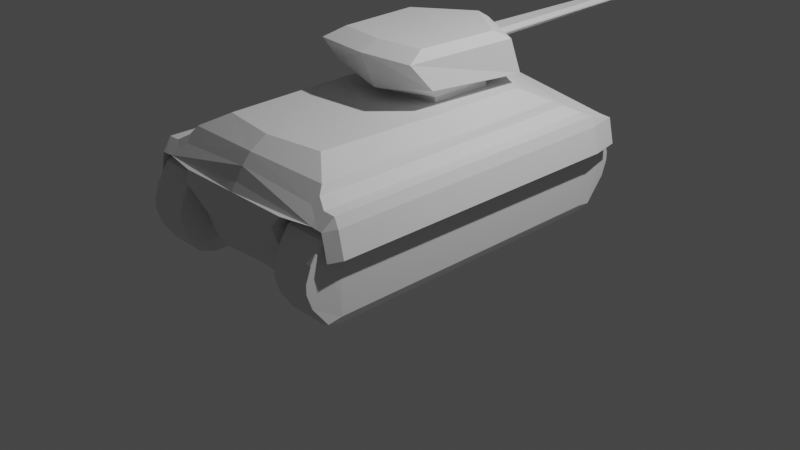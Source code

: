# Source: tank.blend  (saved by Blender 2.81.16; exported with 4.5.12 LTS)
import bpy
from mathutils import Matrix  # noqa: F401  (used for matrix-valued properties, if any)

bpy.ops.wm.read_factory_settings(use_empty=True)
scene = bpy.context.scene
scene.name = 'Scene'

# ---- collections
col_collection = bpy.data.collections.new('Collection'); scene.collection.children.link(col_collection)

# ---- world
world_world = bpy.data.worlds.new('World'); scene.world = world_world
world_world.use_nodes = True; world_world.node_tree.nodes.clear()
_N = world_world.node_tree.nodes; _L = world_world.node_tree.links
n0 = _N.new('ShaderNodeOutputWorld'); n0.name = 'World Output'; n0.location = (300, 300)
n1 = _N.new('ShaderNodeBackground'); n1.name = 'Background'; n1.location = (10, 300)
n1.inputs[0].default_value = (0.05088, 0.05088, 0.05088, 1.0)
_L.new(n1.outputs[0], n0.inputs[0])
n0.is_active_output = True
world_world.color = (0.05088, 0.05088, 0.05088)
world_world.use_sun_shadow = False
world_world.sun_shadow_jitter_overblur = 0.0

# ---- cameras
cam_camera = bpy.data.cameras.new('Camera')
cam_camera.clip_end = 100.0
cam_camera.ortho_scale = 7.314

# ---- lights
light_light = bpy.data.lights.new('Light', 'POINT')
light_light.transmission_factor = 0.0
light_light.energy = 1000.0
light_light.shadow_soft_size = 0.1
light_light.shadow_maximum_resolution = 0.006
light_light.use_absolute_resolution = True

# ---- meshes
me_cube_001 = bpy.data.meshes.new('Cube.001')
me_cube_001.from_pydata([(-0.6186, -1.734, -0.9211), (-0.634, -1.5, 0.2694), (-0.6186, 1.402, -0.7245), (-0.707, 0.8976, 0.2694), (0.0, 1.722, -0.8034), (0.0, 1.306, 0.2694), (0.0, -1.718, -0.949), (0.0, -1.59, 0.2694), (-0.6186, -1.864, -0.3408), (-0.6186, 1.539, -0.3408), (0.0, -2.05, -0.262), (0.0, 2.137, -0.2721), (-0.4107, 1.508, -0.8034), (-0.4921, -1.77, -0.9406), (-0.6186, 2.09, -0.275), (-0.6186, -2.05, -0.262), (-0.6792, 1.643, -0.7245), (-0.6792, -1.864, -0.9211), (-0.6792, 1.539, -0.3408), (-0.6792, -1.864, -0.3408), (-1.165, 1.43, -1.002), (-1.165, -1.755, -1.002), (-1.165, 1.43, -0.2599), (-1.165, -1.755, -0.2599), (-0.683, 1.601, -0.9511), (-0.683, -1.926, -0.9511), (-0.683, 1.601, -0.3108), (-0.683, -1.926, -0.3108), (-1.153, 1.575, -1.03), (-1.153, -1.9, -1.03), (-1.153, 1.575, -0.232), (-1.153, -1.9, -0.232), (0.0, -1.862, 0.04631), (0.0, 1.538, 0.1721), (-1.032, 1.827, -0.144), (0.0, -1.94, -0.08025), (0.0, 1.715, 0.08348), (-1.025, -1.94, -0.144), (-1.032, 1.827, -0.144), (-1.025, -1.94, -0.144), (-1.107, -1.941, -0.1492), (-1.19, -1.831, -0.03118), (-1.205, 1.467, -0.03118), (-1.114, 1.825, -0.1492), (-1.152, -1.941, -0.152), (-1.235, -1.831, -0.1317), (-1.249, 1.466, -0.1317), (-1.159, 1.825, -0.152), (-1.213, -1.942, -0.4157), (-1.296, -1.831, -0.3953), (-1.311, 1.466, -0.3953), (-1.221, 1.825, -0.4157), (0.0, 1.106, 0.2694), (0.0, -0.04045, 0.2694), (-0.4764, 0.7048, 0.2694), (-0.4693, 0.01931, 0.2694), (-0.6945, -0.1529, 0.2694), (0.0, 1.106, 0.3277), (0.0, -0.04045, 0.3277), (-0.4764, 0.7048, 0.3277), (-0.4693, 0.01931, 0.3277), (0.0, 1.384, 0.3891), (0.0, -0.3208, 0.3891), (-0.6662, 0.9829, 0.3891), (-0.6591, -0.2029, 0.4897), (0.0, 1.229, 0.7676), (0.0, -0.4911, 0.7676), (-0.6662, 0.8283, 0.7676), (-0.5998, -0.4313, 0.7676), (0.0, 1.082, 0.8519), (-0.5628, 0.6813, 0.8519), (0.0, -0.273, 0.8519), (-0.5126, -0.2133, 0.8519), (0.0, 1.33, 0.4969), (0.0, 1.262, 0.6468), (-0.1358, 1.33, 0.501), (0.0, 1.262, 0.5557), (0.0, 3.421, 0.554), (0.0, 3.421, 0.6451), (-0.1009, 1.262, 0.6478), (-0.1379, 1.262, 0.6107), (-0.167, 1.238, 0.6547), (-0.1105, 1.255, 0.6723), (-0.1376, 1.262, 0.596), (-0.09959, 1.262, 0.5577), (-0.1365, 1.291, 0.5343), (-0.1648, 1.239, 0.5695), (-0.08309, 3.421, 0.609), (-0.04614, 3.421, 0.6459), (-0.04483, 3.421, 0.5555), (-0.08287, 3.421, 0.5943), (-0.6785, 1.937, -0.1593), (0.0, -1.995, -0.1593), (0.0, 1.927, -0.05389), (-0.6748, -1.995, -0.1593), (-0.512, 1.977, -0.4202), (0.0, 1.929, -0.5378), (-0.6186, 1.591, -0.5327), (-0.6792, 1.591, -0.5327), (-0.5282, 1.769, -0.581), (0.0, 1.826, -0.6706), (-0.6186, 1.617, -0.6286), (-0.6792, 1.617, -0.6286), (-0.8945, -1.71, 0.1217), (0.0, -1.769, 0.1573), (-0.935, 1.176, 0.1253), (0.0, -2.019, -0.6124), (-0.564, -1.882, -0.6124), (-0.6186, -1.734, -0.631), (-0.6792, -1.734, -0.631), (0.0, -1.883, -0.7877), (-0.5405, -1.839, -0.7877), (-0.6186, -1.734, -0.7761), (-0.6792, -1.734, -0.7761), (-0.9369, -1.772, 0.04477), (-1.057, -1.83, -0.02792), (-0.9992, -1.882, -0.08254), (-0.8953, -1.832, -0.01998), (-1.072, 1.467, -0.02792), (-0.9627, 1.321, 0.05015), (-0.9117, 1.474, -0.01014), (-0.9995, 1.544, -0.05106), (-0.7005, 1.474, -1.09), (-0.7098, 1.64, -1.029), (-0.689, 1.59, -0.9987), (-0.7395, 1.87, -0.8329), (-0.7488, 1.942, -0.6775), (-0.733, 1.859, -0.815), (-0.7005, -2.097, -0.6775), (-0.7005, -2.048, -0.8356), (-0.6955, -2.038, -0.8226), (-0.7005, -1.929, -1.026), (-0.7005, -1.765, -1.09), (-0.6898, -1.9, -1.005), (-0.7488, 1.942, -0.5844), (-0.7395, 1.87, -0.429), (-0.733, 1.859, -0.4469), (-0.7098, 1.64, -0.2334), (-0.7005, 1.474, -0.1722), (-0.689, 1.59, -0.2633), (-0.7005, -1.765, -0.1722), (-0.7005, -1.929, -0.2361), (-0.6898, -1.9, -0.2568), (-0.7005, -2.048, -0.4263), (-0.7005, -2.097, -0.5844), (-0.6955, -2.038, -0.4393), (-1.078, 1.942, -0.6775), (-1.087, 1.87, -0.8329), (-1.093, 1.866, -0.8253), (-1.117, 1.64, -1.029), (-1.126, 1.474, -1.09), (-1.153, 1.575, -1.03), (-1.126, -1.765, -1.09), (-1.126, -1.929, -1.026), (-1.153, -1.9, -1.03), (-1.126, -2.048, -0.8356), (-1.126, -2.097, -0.6775), (-1.132, -2.046, -0.8326), (-1.126, 1.474, -0.1722), (-1.117, 1.64, -0.2334), (-1.153, 1.575, -0.232), (-1.087, 1.87, -0.429), (-1.078, 1.942, -0.5844), (-1.093, 1.866, -0.4366), (-1.126, -2.097, -0.5844), (-1.126, -2.048, -0.4263), (-1.132, -2.046, -0.4294), (-1.126, -1.929, -0.2361), (-1.126, -1.765, -0.1722), (-1.153, -1.9, -0.232), (-1.193, -1.886, -0.1419), (-1.255, -1.886, -0.4055), (-1.265, -1.831, -0.2635), (-1.183, -1.941, -0.2839), (-1.224, -1.886, -0.2737)], [], [(35, 32, 117, 116, 37), (104, 7, 1, 103), (5, 3, 54, 52), (12, 4, 6, 13), (34, 121, 120, 33, 36), (95, 14, 11, 96), (106, 10, 15, 107), (108, 8, 19, 109), (0, 2, 12, 13), (97, 9, 14, 95), (112, 0, 13, 111), (9, 8, 15, 14), (154, 153, 155, 157, 29), (2, 0, 17, 16), (8, 9, 18, 19), (101, 2, 16, 102), (142, 141, 143, 145, 27), (18, 98, 102, 16, 24, 127, 126, 134, 136, 26), (17, 113, 109, 19, 27, 145, 144, 128, 130, 25), (130, 129, 131, 133, 25), (166, 165, 167, 169, 31), (134, 126, 146, 162), (140, 138, 158, 168), (136, 135, 137, 139, 26), (21, 23, 22, 20), (28, 151, 150, 152, 154, 29, 21, 20), (160, 159, 161, 163, 30), (147, 125, 123, 149), (153, 131, 129, 155), (135, 161, 159, 137), (141, 167, 165, 143), (30, 163, 162, 146, 148, 28, 20, 22), (29, 157, 156, 164, 166, 31, 23, 21), (31, 169, 168, 158, 160, 30, 22, 23), (148, 147, 149, 151, 28), (128, 144, 164, 156), (122, 132, 152, 150), (19, 18, 26, 139, 138, 140, 142, 27), (16, 17, 25, 133, 132, 122, 124, 24), (118, 121, 34, 43, 42), (32, 104, 103, 114, 117), (120, 119, 105, 3, 5, 33), (94, 37, 34, 91), (92, 35, 37, 94), (91, 34, 36, 93), (34, 37, 39, 38), (43, 40, 44, 47), (114, 103, 105, 119), (34, 37, 40, 43), (46, 47, 51, 50), (41, 42, 46, 45), (42, 43, 47, 46), (40, 41, 45, 170, 44), (48, 171, 49, 50, 51), (174, 172, 49, 171), (47, 44, 173, 48, 51), (45, 46, 50, 49, 172), (60, 58, 62, 64), (55, 53, 58, 60), (54, 3, 56, 55), (55, 56, 1), (7, 53, 55), (1, 7, 55), (52, 54, 59, 57), (54, 55, 60, 59), (73, 75, 85, 84, 76), (63, 64, 68, 67), (57, 59, 63, 61), (59, 60, 64, 63), (67, 68, 72, 70), (64, 62, 66, 68), (61, 63, 75, 73), (69, 70, 72, 71), (68, 66, 71, 72), (65, 67, 70, 69), (77, 89, 90, 87, 88, 78), (83, 86, 67, 81, 80), (67, 75, 63), (79, 82, 65, 74), (76, 84, 89, 77), (83, 80, 87, 90), (65, 82, 81, 67), (75, 67, 86, 85), (79, 80, 81, 82), (83, 84, 85, 86), (79, 88, 87, 80), (89, 84, 83, 90), (79, 74, 78, 88), (14, 91, 93, 11), (10, 92, 94, 15), (15, 94, 91, 14), (9, 97, 98, 18), (101, 97, 95, 99), (99, 95, 96, 100), (12, 99, 100, 4), (2, 101, 99, 12), (97, 101, 102, 98), (115, 118, 42, 41), (8, 108, 107, 15), (105, 103, 1, 56, 3), (112, 108, 109, 113), (110, 106, 107, 111), (6, 110, 111, 13), (0, 112, 113, 17), (108, 112, 111, 107), (114, 115, 116, 117), (118, 119, 120, 121), (114, 119, 118, 115), (37, 116, 115, 41, 40), (122, 123, 124), (125, 126, 127), (128, 129, 130), (131, 132, 133), (134, 135, 136), (137, 138, 139), (140, 141, 142), (143, 144, 145), (146, 147, 148), (149, 150, 151), (152, 153, 154), (155, 156, 157), (158, 159, 160), (161, 162, 163), (164, 165, 166), (167, 168, 169), (140, 168, 167, 141), (164, 144, 143, 165), (152, 132, 131, 153), (128, 156, 155, 129), (146, 126, 125, 147), (122, 150, 149, 123), (134, 162, 161, 135), (158, 138, 137, 159), (124, 123, 125, 127, 24), (173, 174, 171, 48), (44, 170, 174, 173), (170, 45, 172, 174)])
_uv = me_cube_001.uv_layers.new(name='UVMap')
_uv.uv.foreach_set('vector', [0.5312, 0.875, 0.5625, 0.875, 0.5625, 0.9897, 0.5475, 1.0, 0.5312, 1.0, 0.5938, 0.875, 0.625, 0.875, 0.625, 1.0, 0.5938, 1.0, 0.75, 0.5, 0.875, 0.5, 0.8345, 0.5351, 0.75, 0.5352, 0.125, 0.5, 0.25, 0.5, 0.25, 0.75, 0.125, 0.75, 0.5312, 0.25, 0.5558, 0.25, 0.5625, 0.26, 0.5625, 0.375, 0.5312, 0.375, 0.4375, 0.25, 0.5, 0.25, 0.5, 0.375, 0.4375, 0.375, 0.4375, 0.875, 0.5, 0.875, 0.5, 1.0, 0.4375, 1.0, 0.4375, 0.004654, 0.4866, 0.004654, 0.4866, 0.004654, 0.4375, 0.004654, 0.3884, 0.004654, 0.3884, 0.2453, 0.375, 0.25, 0.375, 0.0, 0.4375, 0.2453, 0.4866, 0.2453, 0.5, 0.25, 0.4375, 0.25, 0.4129, 0.004654, 0.3884, 0.004654, 0.375, 0.0, 0.4062, 0.0, 0.4866, 0.2453, 0.4866, 0.004654, 0.5, 0.0, 0.5, 0.25, 0.1723, 0.1501, 0.1723, 0.1629, 0.1723, 0.1533, 0.1723, 0.1501, 0.1723, 0.1501, 0.3884, 0.2453, 0.3884, 0.004654, 0.3884, 0.004654, 0.3884, 0.2453, 0.4866, 0.004654, 0.4866, 0.2453, 0.4866, 0.2453, 0.4866, 0.004654, 0.4129, 0.2453, 0.3884, 0.2453, 0.3884, 0.2453, 0.4129, 0.2453, 0.2706, 0.1563, 0.2706, 0.1629, 0.2706, 0.1533, 0.2706, 0.1501, 0.2706, 0.1501, 0.2706, 0.3908, 0.2215, 0.3908, 0.1969, 0.3908, 0.1723, 0.3908, 0.1723, 0.3908, 0.1982, 0.3908, 0.2165, 0.3908, 0.2265, 0.3908, 0.2448, 0.3908, 0.2706, 0.3908, 0.1723, 0.1501, 0.1969, 0.1501, 0.2215, 0.1501, 0.2706, 0.1501, 0.2706, 0.1501, 0.2462, 0.1501, 0.2265, 0.1501, 0.2165, 0.1501, 0.1967, 0.1501, 0.1723, 0.1501, 0.1967, 0.1501, 0.1996, 0.1501, 0.1792, 0.1501, 0.1723, 0.1501, 0.1723, 0.1501, 0.2446, 0.1501, 0.2434, 0.1501, 0.2638, 0.1501, 0.2706, 0.1501, 0.2706, 0.1501, 0.2265, 0.3908, 0.2165, 0.3908, 0.2165, 0.3908, 0.2265, 0.3908, 0.2706, 0.1719, 0.2706, 0.369, 0.2706, 0.369, 0.2706, 0.1719, 0.2448, 0.3908, 0.2431, 0.3908, 0.2641, 0.3908, 0.2706, 0.3908, 0.2706, 0.3908, 0.1723, 0.1501, 0.2706, 0.1501, 0.2706, 0.3908, 0.1723, 0.3908, 0.1723, 0.3908, 0.1723, 0.3908, 0.1723, 0.369, 0.1723, 0.1719, 0.1723, 0.1501, 0.1723, 0.1501, 0.1723, 0.1501, 0.1723, 0.3908, 0.2706, 0.3908, 0.2706, 0.3778, 0.2706, 0.3877, 0.2706, 0.3908, 0.2706, 0.3908, 0.1999, 0.3877, 0.1999, 0.3877, 0.1789, 0.3778, 0.1789, 0.3778, 0.1792, 0.1629, 0.1792, 0.1629, 0.1996, 0.1533, 0.1996, 0.1533, 0.2431, 0.3877, 0.2431, 0.3877, 0.2641, 0.3778, 0.2641, 0.3778, 0.2638, 0.1629, 0.2638, 0.1629, 0.2434, 0.1533, 0.2434, 0.1533, 0.2706, 0.3908, 0.2436, 0.3908, 0.2265, 0.3908, 0.2165, 0.3908, 0.1993, 0.3908, 0.1723, 0.3908, 0.1723, 0.3908, 0.2706, 0.3908, 0.1723, 0.1501, 0.1984, 0.1501, 0.2165, 0.1501, 0.2265, 0.1501, 0.2446, 0.1501, 0.2706, 0.1501, 0.2706, 0.1501, 0.1723, 0.1501, 0.2706, 0.1501, 0.2706, 0.1501, 0.2706, 0.1719, 0.2706, 0.369, 0.2706, 0.3908, 0.2706, 0.3908, 0.2706, 0.3908, 0.2706, 0.1501, 0.1993, 0.3908, 0.1999, 0.3908, 0.1789, 0.3908, 0.1723, 0.3908, 0.1723, 0.3908, 0.2165, 0.1501, 0.2265, 0.1501, 0.2265, 0.1501, 0.2165, 0.1501, 0.1723, 0.369, 0.1723, 0.1719, 0.1723, 0.1719, 0.1723, 0.369, 0.2706, 0.1501, 0.2706, 0.3908, 0.2706, 0.3908, 0.2706, 0.3853, 0.2706, 0.369, 0.2706, 0.1719, 0.2706, 0.1563, 0.2706, 0.1501, 0.1723, 0.3908, 0.1723, 0.1501, 0.1723, 0.1501, 0.1723, 0.1563, 0.1723, 0.1719, 0.1723, 0.369, 0.1723, 0.3853, 0.1723, 0.3908, 0.5625, 0.25, 0.5558, 0.25, 0.5312, 0.25, 0.5312, 0.25, 0.5625, 0.25, 0.5625, 0.875, 0.5938, 0.875, 0.5938, 1.0, 0.5775, 1.0, 0.5625, 0.9897, 0.5625, 0.26, 0.5786, 0.25, 0.5945, 0.25, 0.625, 0.25, 0.625, 0.375, 0.5625, 0.375, 0.5156, 0.0, 0.5312, 0.0, 0.5312, 0.25, 0.5156, 0.25, 0.5156, 0.875, 0.5312, 0.875, 0.5312, 1.0, 0.5156, 1.0, 0.5156, 0.25, 0.5312, 0.25, 0.5312, 0.375, 0.5156, 0.375, 0.5312, 0.25, 0.5312, 0.0, 0.5312, 0.0, 0.5312, 0.25, 0.5312, 0.25, 0.5312, 0.0, 0.5312, 0.0, 0.5312, 0.25, 0.5775, 0.0, 0.5938, 0.0, 0.5945, 0.25, 0.5786, 0.25, 0.5312, 0.25, 0.5312, 0.0, 0.5312, 0.0, 0.5312, 0.25, 0.5625, 0.25, 0.5312, 0.25, 0.5312, 0.25, 0.5625, 0.25, 0.5625, 0.0, 0.5625, 0.25, 0.5625, 0.25, 0.5625, 0.0, 0.5625, 0.25, 0.5312, 0.25, 0.5312, 0.25, 0.5625, 0.25, 0.5312, 1.0, 0.5625, 1.0, 0.5625, 1.0, 0.5469, 1.0, 0.5312, 1.0, 0.5312, 0.0, 0.5469, 0.0, 0.5625, 0.0, 0.5625, 0.25, 0.5312, 0.25, 0.5469, 1.0, 0.5625, 1.0, 0.5625, 1.0, 0.5469, 1.0, 0.5312, 0.25, 0.5312, 0.0, 0.5312, 0.0, 0.5312, 0.0, 0.5312, 0.25, 0.5625, 0.0, 0.5625, 0.25, 0.5625, 0.25, 0.5625, 0.0, 0.5625, 0.0, 0.8342, 0.5986, 0.75, 0.6259, 0.75, 0.6259, 0.8342, 0.5986, 0.8342, 0.5986, 0.75, 0.6259, 0.75, 0.6259, 0.8342, 0.5986, 0.8345, 0.5351, 0.875, 0.5, 0.875, 0.6048, 0.8342, 0.5986, 0.8342, 0.5986, 0.875, 0.6048, 0.875, 0.75, 0.75, 0.75, 0.75, 0.6259, 0.8342, 0.5986, 0.875, 0.75, 0.75, 0.75, 0.8342, 0.5986, 0.75, 0.5352, 0.8345, 0.5351, 0.8345, 0.5351, 0.75, 0.5352, 0.8345, 0.5351, 0.8342, 0.5986, 0.8342, 0.5986, 0.8345, 0.5351, 0.75, 0.5352, 0.7672, 0.5352, 0.7673, 0.5352, 0.7626, 0.5352, 0.75, 0.5352, 0.8345, 0.5351, 0.8342, 0.5986, 0.8342, 0.5986, 0.8345, 0.5351, 0.75, 0.5352, 0.8345, 0.5351, 0.8345, 0.5351, 0.75, 0.5352, 0.8345, 0.5351, 0.8342, 0.5986, 0.8342, 0.5986, 0.8345, 0.5351, 0.8345, 0.5351, 0.8342, 0.5986, 0.8342, 0.5986, 0.8345, 0.5351, 0.8342, 0.5986, 0.75, 0.6259, 0.75, 0.6259, 0.8342, 0.5986, 0.75, 0.5352, 0.8345, 0.5351, 0.7672, 0.5352, 0.75, 0.5352, 0.75, 0.5352, 0.8345, 0.5351, 0.8342, 0.5986, 0.75, 0.6259, 0.8342, 0.5986, 0.75, 0.6259, 0.75, 0.6259, 0.8342, 0.5986, 0.75, 0.5352, 0.8345, 0.5351, 0.8345, 0.5351, 0.75, 0.5352, 0.75, 0.5352, 0.7595, 0.5352, 0.7675, 0.5352, 0.7675, 0.5352, 0.7597, 0.5352, 0.75, 0.5352, 0.7675, 0.5352, 0.7709, 0.5352, 0.8345, 0.5351, 0.7712, 0.5352, 0.7675, 0.5352, 0.8345, 0.5351, 0.7672, 0.5352, 0.8345, 0.5351, 0.7628, 0.5352, 0.764, 0.5352, 0.75, 0.5352, 0.75, 0.5352, 0.75, 0.5352, 0.7626, 0.5352, 0.7595, 0.5352, 0.75, 0.5352, 0.7675, 0.5352, 0.7675, 0.5352, 0.7675, 0.5352, 0.7675, 0.5352, 0.75, 0.5352, 0.764, 0.5352, 0.7712, 0.5352, 0.8345, 0.5351, 0.7672, 0.5352, 0.8345, 0.5351, 0.7709, 0.5352, 0.7673, 0.5352, 0.7628, 0.5352, 0.7674, 0.5352, 0.7712, 0.5352, 0.764, 0.5352, 0.7675, 0.5352, 0.7674, 0.5352, 0.7673, 0.5352, 0.7709, 0.5352, 0.7628, 0.5352, 0.7597, 0.5352, 0.7675, 0.5352, 0.7675, 0.5352, 0.7595, 0.5352, 0.7626, 0.5352, 0.7675, 0.5352, 0.7675, 0.5352, 0.7628, 0.5352, 0.75, 0.5352, 0.75, 0.5352, 0.7597, 0.5352, 0.5, 0.25, 0.5156, 0.25, 0.5156, 0.375, 0.5, 0.375, 0.5, 0.875, 0.5156, 0.875, 0.5156, 1.0, 0.5, 1.0, 0.5, 0.0, 0.5156, 0.0, 0.5156, 0.25, 0.5, 0.25, 0.4866, 0.2453, 0.4375, 0.2453, 0.4375, 0.2453, 0.4866, 0.2453, 0.4129, 0.2453, 0.4375, 0.2453, 0.4375, 0.25, 0.4062, 0.25, 0.4062, 0.25, 0.4375, 0.25, 0.4375, 0.375, 0.4062, 0.375, 0.375, 0.25, 0.4062, 0.25, 0.4062, 0.375, 0.375, 0.375, 0.3884, 0.2453, 0.4129, 0.2453, 0.4062, 0.25, 0.375, 0.25, 0.4375, 0.2453, 0.4129, 0.2453, 0.4129, 0.2453, 0.4375, 0.2453, 0.5625, 0.0, 0.5625, 0.25, 0.5625, 0.25, 0.5625, 0.0, 0.4866, 0.004654, 0.4375, 0.004654, 0.4375, 0.0, 0.5, 0.0, 0.5945, 0.25, 0.5938, 0.0, 0.625, 0.0, 0.625, 0.1452, 0.625, 0.25, 0.4129, 0.004654, 0.4375, 0.004654, 0.4375, 0.004654, 0.4129, 0.004654, 0.4062, 0.875, 0.4375, 0.875, 0.4375, 1.0, 0.4062, 1.0, 0.375, 0.875, 0.4062, 0.875, 0.4062, 1.0, 0.375, 1.0, 0.3884, 0.004654, 0.4129, 0.004654, 0.4129, 0.004654, 0.3884, 0.004654, 0.4375, 0.004654, 0.4129, 0.004654, 0.4062, 0.0, 0.4375, 0.0, 0.5775, 1.0, 0.5625, 1.0, 0.5625, 1.0, 0.5625, 0.9897, 0.5625, 0.25, 0.5625, 0.2388, 0.5625, 0.26, 0.5558, 0.25, 0.5775, 0.0, 0.5786, 0.25, 0.5625, 0.25, 0.5625, 0.0, 0.5312, 1.0, 0.5475, 1.0, 0.5625, 1.0, 0.5625, 1.0, 0.5312, 1.0, 0.1723, 0.369, 0.1723, 0.3747, 0.1723, 0.3747, 0.1723, 0.3877, 0.1723, 0.3908, 0.1723, 0.3908, 0.2165, 0.1501, 0.1969, 0.1501, 0.1967, 0.1501, 0.1792, 0.1501, 0.1723, 0.1501, 0.1723, 0.1501, 0.2265, 0.3908, 0.2446, 0.3908, 0.2448, 0.3908, 0.2641, 0.3908, 0.2706, 0.3908, 0.2706, 0.3908, 0.2706, 0.1719, 0.2706, 0.1571, 0.2706, 0.1563, 0.2706, 0.1533, 0.2706, 0.1501, 0.2706, 0.1501, 0.2165, 0.3908, 0.1993, 0.3908, 0.1993, 0.3908, 0.1789, 0.3908, 0.1723, 0.3908, 0.1723, 0.3908, 0.1723, 0.1719, 0.1723, 0.1501, 0.1723, 0.1501, 0.1723, 0.1533, 0.1723, 0.1501, 0.1723, 0.1501, 0.2706, 0.369, 0.2706, 0.3747, 0.2706, 0.3747, 0.2706, 0.3877, 0.2706, 0.3908, 0.2706, 0.3908, 0.2265, 0.1501, 0.2446, 0.1501, 0.2446, 0.1501, 0.2638, 0.1501, 0.2706, 0.1501, 0.2706, 0.1501, 0.2706, 0.1719, 0.2706, 0.1719, 0.2638, 0.1629, 0.2638, 0.1629, 0.2265, 0.1501, 0.2265, 0.1501, 0.2434, 0.1533, 0.2434, 0.1533, 0.1723, 0.1719, 0.1723, 0.1719, 0.1792, 0.1629, 0.1792, 0.1629, 0.2165, 0.1501, 0.2165, 0.1501, 0.1996, 0.1533, 0.1996, 0.1533, 0.2165, 0.3908, 0.2165, 0.3908, 0.1999, 0.3877, 0.1999, 0.3877, 0.1723, 0.369, 0.1723, 0.369, 0.1789, 0.3778, 0.1789, 0.3778, 0.2265, 0.3908, 0.2265, 0.3908, 0.2431, 0.3877, 0.2431, 0.3877, 0.2706, 0.369, 0.2706, 0.369, 0.2641, 0.3778, 0.2641, 0.3778, 0.1723, 0.3853, 0.1723, 0.3778, 0.1723, 0.3877, 0.1723, 0.3908, 0.1723, 0.3908, 0.5312, 1.0, 0.5469, 1.0, 0.5469, 1.0, 0.5312, 1.0, 0.5312, 1.0, 0.5469, 1.0, 0.5469, 1.0, 0.5312, 1.0, 0.5469, 1.0, 0.5625, 1.0, 0.5625, 1.0, 0.5469, 1.0])
me_cube_001.use_remesh_fix_poles = True
me_cube_001.use_remesh_preserve_attributes = False
me_cube_001.use_mirror_y = True
me_cube_001.use_mirror_vertex_groups = False
me_cube_001.update()

# ---- objects
ob_light = bpy.data.objects.new('Light', light_light)
ob_camera = bpy.data.objects.new('Camera', cam_camera)
ob_cube_001 = bpy.data.objects.new('Cube.001', me_cube_001)

# ---- transforms, parenting, visibility, modifiers, constraints
ob_light.location = (4.076, 1.005, 5.904)
ob_light.rotation_euler = (0.6503, 0.05522, 1.866)
ob_light.lock_rotations_4d = False
ob_light.empty_display_type = 'ARROWS'
ob_light.color = (0.0, 0.0, 0.0, 0.0)
ob_light.lineart.crease_threshold = 0.0
ob_camera.location = (7.359, -6.926, 4.958)
ob_camera.rotation_euler = (1.109, 0.0, 0.8149)
ob_camera.lock_rotations_4d = False
ob_camera.empty_display_type = 'ARROWS'
ob_camera.color = (0.0, 0.0, 0.0, 0.0)
ob_camera.display_type = 'WIRE'
ob_camera.lineart.crease_threshold = 0.0
ob_cube_001.location = (4.839e-19, 6.81e-05, 1.09)
ob_cube_001.lineart.crease_threshold = 0.0
ob_cube_001.use_mesh_mirror_y = True
_m = ob_cube_001.modifiers.new('Mirror', 'MIRROR')
_m.use_clip = True

# ---- collection membership
col_collection.objects.link(ob_light)
col_collection.objects.link(ob_camera)
col_collection.objects.link(ob_cube_001)

# ---- scene / render settings (as saved in the file)
scene.camera = ob_camera
scene.frame_start = 1; scene.frame_end = 250; scene.frame_set(6)
scene.render.engine = 'BLENDER_EEVEE_NEXT'
scene.cycles.use_denoising = False
scene.cycles.samples = 128
scene.cycles.sampling_pattern = 'TABULATED_SOBOL'
scene.cycles.use_adaptive_sampling = False
scene.cycles.use_light_tree = False
scene.view_settings.view_transform = 'Filmic'
bpy.context.view_layer.update()
